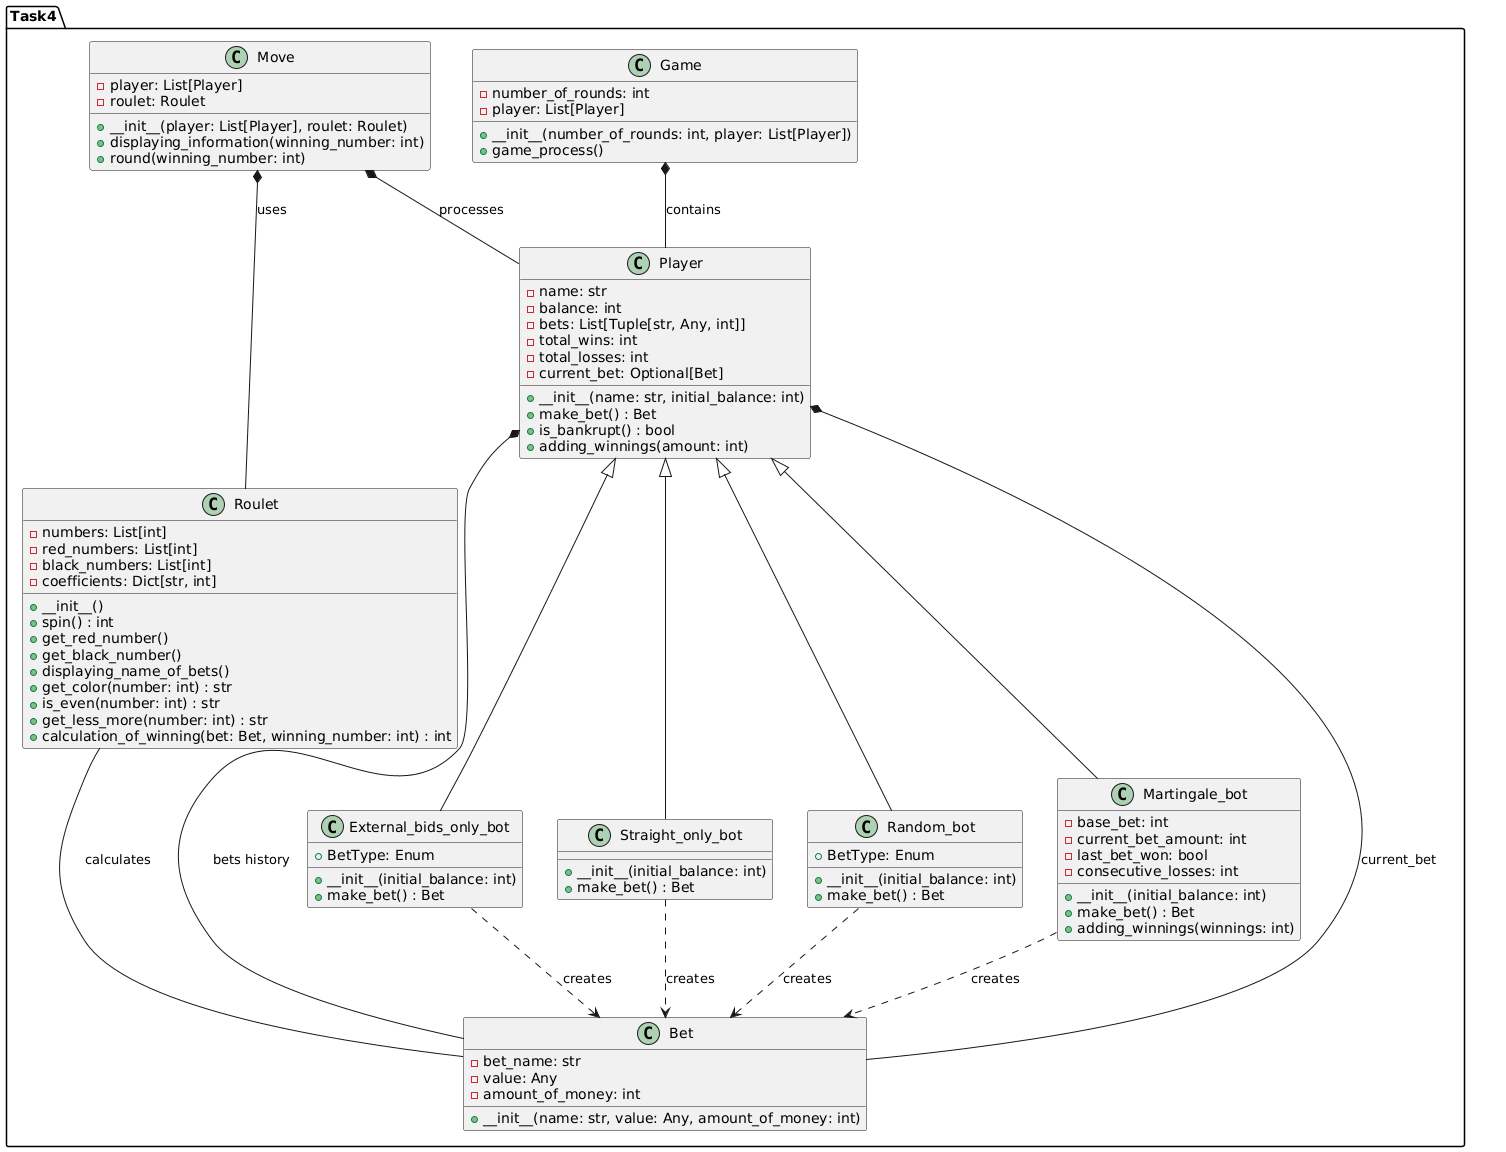

The diagram above was rendered by PlantUML. Its source (embedded in the PNG):
@startuml
package "Task4" {
  class Bet {
    - bet_name: str
    - value: Any
    - amount_of_money: int
    + __init__(name: str, value: Any, amount_of_money: int)
  }

  class Player {
    - name: str
    - balance: int
    - bets: List[Tuple[str, Any, int]]
    - total_wins: int
    - total_losses: int
    - current_bet: Optional[Bet]
    + __init__(name: str, initial_balance: int)
    + make_bet() : Bet
    + is_bankrupt() : bool
    + adding_winnings(amount: int)
  }

  class Roulet {
    - numbers: List[int]
    - red_numbers: List[int]
    - black_numbers: List[int]
    - coefficients: Dict[str, int]
    + __init__()
    + spin() : int
    + get_red_number()
    + get_black_number()
    + displaying_name_of_bets()
    + get_color(number: int) : str
    + is_even(number: int) : str
    + get_less_more(number: int) : str
    + calculation_of_winning(bet: Bet, winning_number: int) : int
  }

  class Move {
    - player: List[Player]
    - roulet: Roulet
    + __init__(player: List[Player], roulet: Roulet)
    + displaying_information(winning_number: int)
    + round(winning_number: int)
  }

  class Game {
    - number_of_rounds: int
    - player: List[Player]
    + __init__(number_of_rounds: int, player: List[Player])
    + game_process()
  }

  class External_bids_only_bot {
    + BetType: Enum
    + __init__(initial_balance: int)
    + make_bet() : Bet
  }

  class Straight_only_bot {
    + __init__(initial_balance: int)
    + make_bet() : Bet
  }

  class Random_bot {
    + BetType: Enum
    + __init__(initial_balance: int)
    + make_bet() : Bet
  }

  class Martingale_bot {
    - base_bet: int
    - current_bet_amount: int
    - last_bet_won: bool
    - consecutive_losses: int
    + __init__(initial_balance: int)
    + make_bet() : Bet
    + adding_winnings(winnings: int)
  }
}

' Наследование
Player <|-- External_bids_only_bot
Player <|-- Straight_only_bot
Player <|-- Random_bot
Player <|-- Martingale_bot

' Ассоциации
Game *-- Player : contains
Move *-- Player : processes
Move *-- Roulet : uses
Player *-- Bet : current_bet
Player *-- Bet : bets history
Roulet -- Bet : calculates

' Зависимости
External_bids_only_bot ..> Bet : creates
Straight_only_bot ..> Bet : creates
Random_bot ..> Bet : creates
Martingale_bot ..> Bet : creates
@enduml